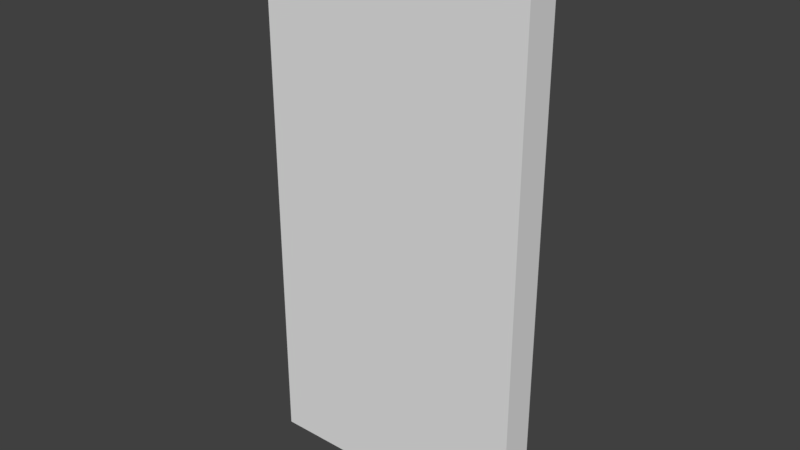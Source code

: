 # Source: door.blend  (saved by Blender 2.79.0; exported with 4.5.12 LTS)
import bpy
from mathutils import Matrix  # noqa: F401  (used for matrix-valued properties, if any)

bpy.ops.wm.read_factory_settings(use_empty=True)
scene = bpy.context.scene
scene.name = 'Scene'

# ---- collections
col_collection_1 = bpy.data.collections.new('Collection 1'); scene.collection.children.link(col_collection_1)

# ---- materials (node trees are filled in below, after node groups)
mat_material = bpy.data.materials.new('Material')
mat_material.alpha_threshold = 0.0
mat_material.use_transparent_shadow = False
mat_material.roughness = 0.5
mat_material.line_color = (0.0, 0.0, 0.0, 1.0)

# ---- material node trees

# ---- world
world_world = bpy.data.worlds.new('World'); scene.world = world_world
world_world.color = (0.05088, 0.05088, 0.05088)
world_world.use_sun_shadow = False
world_world.sun_shadow_jitter_overblur = 0.0
world_world.cycles.sampling_method = 'MANUAL'

# ---- meshes
me_door_a = bpy.data.meshes.new('door_a')
me_door_a.from_pydata([(-7.984, 23.98, 7.984), (-7.984, 23.98, 6.0), (-7.984, -7.984, 6.0), (-7.984, -7.984, 7.984), (7.984, 23.98, 6.0), (7.984, -7.984, 6.0), (7.984, 23.98, 7.984), (7.984, -7.984, 7.984)], [], [(0, 1, 2, 3), (1, 4, 5, 2), (4, 6, 7, 5), (6, 0, 3, 7), (3, 2, 5, 7), (6, 4, 1, 0)])
me_door_a.polygons.foreach_set('use_smooth', [True] * 6)
_k = set([(0, 1), (0, 3), (0, 6), (1, 2), (1, 4), (2, 3), (2, 5), (3, 7), (4, 5), (4, 6), (5, 7), (6, 7)])
me_door_a.attributes.new('sharp_edge', 'BOOLEAN', 'EDGE').data.foreach_set('value', [ (min(e.vertices), max(e.vertices)) in _k for e in me_door_a.edges])
_uv = me_door_a.uv_layers.new(name='UVMap')
_uv.uv.foreach_set('vector', [0.8947, 1.0, 0.8421, 1.0, 0.8421, 0.0, 0.8947, 0.0, 0.4211, 1.0, 0.8421, 1.0, 0.8421, 0.0, 0.4211, 0.0, 0.8947, 1.0, 0.9474, 1.0, 0.9474, 0.0, 0.8947, 0.0, 0.0, 1.0, 0.4211, 1.0, 0.4211, 0.0, 0.0, 0.0, 1.0, 0.5, 0.9474, 0.5, 0.9474, 1.0, 1.0, 1.0, 1.0, 0.0, 0.9474, 0.0, 0.9474, 0.5, 1.0, 0.5])
me_door_a.materials.append(mat_material)
me_door_a.use_remesh_preserve_volume = False
me_door_a.use_remesh_preserve_attributes = False
me_door_a.use_mirror_vertex_groups = False
me_door_a.update()
me_door_a.normals_split_custom_set([tuple(v) for v in zip(*[iter([-1.0, 0.0, 0.0, -1.0, 0.0, 0.0, -1.0, 0.0, 0.0, -1.0, 0.0, 0.0, -5.978e-08, -8.204e-08, -1.0, -5.978e-08, -8.204e-08, -1.0, -5.978e-08, -8.204e-08, -1.0, -5.978e-08, -8.204e-08, -1.0, 1.0, 0.0, 0.0, 1.0, 0.0, 0.0, 1.0, 0.0, 0.0, 1.0, 0.0, 0.0, 8.968e-08, 8.204e-08, 1.0, 8.968e-08, 8.204e-08, 1.0, 8.968e-08, 8.204e-08, 1.0, 8.968e-08, 8.204e-08, 1.0, 0.0, -1.0, 0.0, 0.0, -1.0, 0.0, 0.0, -1.0, 0.0, 0.0, -1.0, 0.0, 0.0, 1.0, 0.0, 0.0, 1.0, 0.0, 0.0, 1.0, 0.0, 0.0, 1.0, 0.0])] * 3)])

# ---- objects
ob_door = bpy.data.objects.new('door', me_door_a)

# ---- transforms, parenting, visibility, modifiers, constraints
ob_door.location = (0.0, 0.0, 0.0)
ob_door.rotation_euler = (1.571, -0.0, 0.0)
ob_door.scale = (0.0625, 0.0625, 0.0625)
ob_door.lineart.crease_threshold = 0.0

# ---- collection membership
col_collection_1.objects.link(ob_door)

# ---- scene / render settings (as saved in the file)
scene.frame_start = 0; scene.frame_end = 250; scene.frame_set(1)
scene.render.engine = 'BLENDER_EEVEE_NEXT'
scene.render.resolution_percentage = 50
scene.render.dither_intensity = 0.0
scene.render.use_stamp_time = False
scene.render.use_stamp_date = False
scene.render.use_stamp_frame = False
scene.render.use_stamp_camera = False
scene.render.use_stamp_scene = False
scene.render.use_stamp_filename = False
scene.render.use_stamp_render_time = False
scene.cycles.use_denoising = False
scene.cycles.samples = 128
scene.cycles.sampling_pattern = 'TABULATED_SOBOL'
scene.cycles.use_adaptive_sampling = False
scene.cycles.use_light_tree = False
scene.cycles.blur_glossy = 0.0
scene.cycles.sample_clamp_indirect = 0.0
scene.view_settings.view_transform = 'Standard'
bpy.context.view_layer.update()

# ---- added for rendering (the .blend has no active camera and no usable light): camera, sun
cam_auto = bpy.data.cameras.new('AutoCamera')
cam_auto.lens = 50.0
cam_auto.sensor_width = 36.0
cam_auto.clip_end = 1000.0
ob_auto_camera = bpy.data.objects.new('AutoCamera', cam_auto)
scene.collection.objects.link(ob_auto_camera)
ob_auto_camera.location = (2.06957, -2.92048, 2.15565)
ob_auto_camera.rotation_euler = (1.09748, -7.21219e-08, 0.694738)
scene.camera = ob_auto_camera
light_auto_sun = bpy.data.lights.new('AutoSun', 'SUN')
light_auto_sun.energy = 3.0
light_auto_sun.angle = 0.0523599
ob_auto_sun = bpy.data.objects.new('AutoSun', light_auto_sun)
scene.collection.objects.link(ob_auto_sun)
ob_auto_sun.rotation_euler = (0.872665, 0.174533, 0.523599)
bpy.context.view_layer.update()
